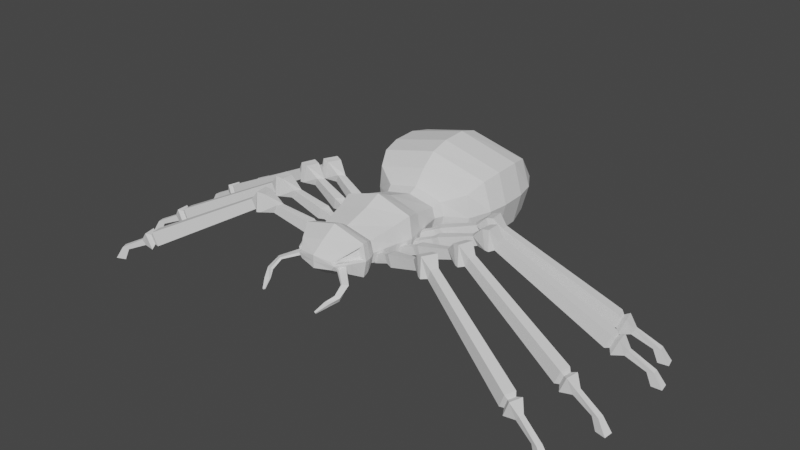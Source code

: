 # Source: 0315_Lowpoly_Spider.blend  (saved by Blender 3.6.13; exported with 4.5.12 LTS)
import bpy
from mathutils import Matrix  # noqa: F401  (used for matrix-valued properties, if any)

bpy.ops.wm.read_factory_settings(use_empty=True)
scene = bpy.context.scene
scene.name = 'Scene'

# ---- collections
col_collection = bpy.data.collections.new('Collection'); scene.collection.children.link(col_collection)

# ---- node groups
ng_auto_smooth = bpy.data.node_groups.new('Auto Smooth', 'GeometryNodeTree')
_s = ng_auto_smooth.interface.new_socket(name='Geometry', in_out='OUTPUT', socket_type='NodeSocketGeometry')
_s = ng_auto_smooth.interface.new_socket(name='Geometry', in_out='INPUT', socket_type='NodeSocketGeometry')
_s = ng_auto_smooth.interface.new_socket(name='Angle', in_out='INPUT', socket_type='NodeSocketFloat')
_s.subtype = 'ANGLE'
_s.min_value = 0.0
_s.max_value = 3.142
ng_auto_smooth.is_modifier = True
_N = ng_auto_smooth.nodes; _L = ng_auto_smooth.links
n0 = _N.new('NodeGroupOutput'); n0.name = 'Group Output'; n0.location = (480, -100)
n1 = _N.new('NodeGroupInput'); n1.name = 'Group Input'; n1.location = (-420, -300)
n2 = _N.new('NodeGroupInput'); n2.name = 'Group Input.001'; n2.location = (-60, -100)
n3 = _N.new('GeometryNodeSetShadeSmooth'); n3.name = 'Set Shade Smooth'; n3.location = (120, -100)
n3.domain = 'EDGE'
n4 = _N.new('GeometryNodeSetShadeSmooth'); n4.name = 'Set Shade Smooth.001'; n4.location = (300, -100)
n5 = _N.new('GeometryNodeInputMeshEdgeAngle'); n5.name = 'Edge Angle'; n5.location = (-420, -220)
n6 = _N.new('GeometryNodeInputEdgeSmooth'); n6.name = 'Is Edge Smooth'; n6.location = (-60, -160)
n7 = _N.new('GeometryNodeInputShadeSmooth'); n7.name = 'Is Face Smooth'; n7.location = (-240, -340)
n8 = _N.new('FunctionNodeBooleanMath'); n8.name = 'Boolean Math'; n8.location = (-60, -220)
n9 = _N.new('FunctionNodeCompare'); n9.name = 'Compare'; n9.location = (-240, -180)
n9.operation = 'LESS_EQUAL'
_L.new(n5.outputs[0], n9.inputs[0])
_L.new(n4.outputs[0], n0.inputs[0])
_L.new(n1.outputs[1], n9.inputs[1])
_L.new(n9.outputs[0], n8.inputs[0])
_L.new(n7.outputs[0], n8.inputs[1])
_L.new(n2.outputs[0], n3.inputs[0])
_L.new(n6.outputs[0], n3.inputs[1])
_L.new(n3.outputs[0], n4.inputs[0])
_L.new(n8.outputs[0], n3.inputs[2])
n0.is_active_output = True

# ---- world
world_world = bpy.data.worlds.new('World'); scene.world = world_world
world_world.use_nodes = True; world_world.node_tree.nodes.clear()
_N = world_world.node_tree.nodes; _L = world_world.node_tree.links
n0 = _N.new('ShaderNodeOutputWorld'); n0.name = 'World Output'; n0.location = (300, 300)
n1 = _N.new('ShaderNodeBackground'); n1.name = 'Background'; n1.location = (10, 300)
n1.inputs[0].default_value = (0.05088, 0.05088, 0.05088, 1.0)
_L.new(n1.outputs[0], n0.inputs[0])
n0.is_active_output = True
world_world.color = (0.05088, 0.05088, 0.05088)
world_world.use_sun_shadow = False
world_world.sun_shadow_jitter_overblur = 0.0

# ---- meshes
me_cube_001 = bpy.data.meshes.new('Cube.001')
me_cube_001.from_pydata([(0.5768, -0.2977, -0.2977), (0.5768, -0.2977, 0.2977), (0.5768, 0.2977, -0.2977), (0.5768, 0.2977, 0.2977), (0.0, 0.2977, -0.455), (0.0, 0.2977, 0.455), (0.0, -0.2977, -0.455), (0.0, -0.2977, 0.455), (0.4918, -0.7603, 0.199), (0.4918, -0.7603, -0.199), (0.0, -0.7603, -0.3041), (0.0, -0.7603, 0.3041), (0.0, 0.8074, 0.2884), (0.4829, 0.8074, 0.1887), (0.4829, 0.8074, -0.1887), (0.0, 0.8074, -0.2884), (0.6544, 0.0, -0.3878), (0.6544, 0.0, 0.3878), (0.0, 0.0, 0.5927), (0.0, 0.0, -0.5927), (0.5361, -0.8404, 0.2402), (0.5361, -0.8404, -0.2402), (0.0, -0.8404, -0.3671), (0.0, -0.8404, 0.3671), (0.5671, -0.9233, 0.2717), (0.5671, -0.9233, -0.2717), (0.0, -0.9233, -0.4152), (0.0, -0.9233, 0.4152), (0.585, -1.073, 0.2541), (0.5906, -1.045, -0.2971), (0.0, -1.045, -0.4541), (0.0, -1.045, 0.4541), (0.4587, -1.307, 0.1485), (0.4814, -1.258, -0.1901), (0.0, -1.313, -0.3046), (0.0, -1.313, 0.281), (0.3453, -1.454, 0.0469), (0.3142, -1.483, -0.08221), (0.0, -1.545, -0.1257), (0.0, -1.545, 0.1021), (0.0, 0.9592, 0.3684), (0.55, 0.9592, 0.241), (0.55, 0.9592, -0.241), (0.0, 0.9592, -0.3684), (0.0, 1.171, 0.6298), (0.9287, 1.171, 0.4121), (0.9287, 1.171, -0.4121), (0.0, 1.171, -0.6298), (0.0, 1.436, 0.8579), (1.063, 1.448, 0.5896), (1.063, 1.492, -0.4259), (0.0, 1.503, -0.6942), (0.0, 1.78, 0.957), (1.121, 1.793, 0.6596), (1.121, 1.842, -0.4659), (0.0, 1.854, -0.7632), (0.0, 2.235, 0.9766), (1.121, 2.248, 0.6792), (1.121, 2.297, -0.4462), (0.0, 2.31, -0.7436), (0.0, 2.585, 0.8781), (1.047, 2.596, 0.6199), (1.047, 2.638, -0.3571), (0.0, 2.649, -0.6153), (0.0, 2.949, 0.5744), (0.8233, 2.955, 0.4265), (0.8233, 2.98, -0.1335), (0.0, 2.986, -0.2814), (0.0, 3.212, 0.2363), (0.4247, 3.213, 0.2089), (0.4247, 3.217, 0.1054), (0.0, 3.219, 0.07807), (0.6333, 0.2977, 0.0), (0.6333, -0.2977, 0.0), (0.5483, -0.7603, 0.0), (0.5394, 0.8074, 0.0), (0.7109, 0.0, 0.0), (0.5926, -0.8404, 0.0), (0.6235, -0.9233, 0.0), (0.6239, -1.071, 0.03109), (0.531, -1.254, 0.03901), (0.3751, -1.463, 0.03046), (0.0, -1.545, -1.913e-07), (0.6065, 0.9592, 0.0), (0.9756, 1.171, 0.0), (1.21, 1.47, 0.08187), (1.267, 1.817, 0.09686), (1.267, 2.272, 0.1165), (1.193, 2.617, 0.1314), (0.97, 2.967, 0.1465), (0.5713, 3.215, 0.1572), (0.0, 3.215, 0.1572), (0.4513, -1.319, -0.1225), (0.375, -1.422, -0.07329), (0.4771, -1.319, -0.03163), (0.4008, -1.422, -0.03579), (0.7462, -1.56, -0.1564), (0.7054, -1.551, -0.2238), (0.6342, -1.617, -0.1632), (0.6627, -1.624, -0.1389), (0.7708, -1.789, -0.2691), (0.7321, -1.757, -0.3494), (0.6588, -1.79, -0.2772), (0.6854, -1.813, -0.2482), (0.6724, -1.966, -0.348), (0.6592, -1.936, -0.401), (0.584, -1.922, -0.3534), (0.5926, -1.943, -0.3343), (0.5677, -2.12, -0.4505), (0.562, -2.107, -0.4732), (0.5297, -2.101, -0.4528), (0.5334, -2.11, -0.4446), (0.6134, 0.2165, -0.2288), (0.6487, 0.08116, -0.2698), (0.6391, 0.2165, -0.09344), (0.6744, 0.08116, -0.09344), (0.9333, 0.2551, 0.02047), (0.9798, 0.2644, -0.0857), (1.046, 0.161, -0.09709), (0.9796, 0.1478, 0.03749), (1.608, 0.4288, 0.2278), (1.66, 0.448, 0.1044), (1.754, 0.3413, 0.09118), (1.681, 0.3142, 0.2475), (1.844, 0.5391, 0.4176), (1.895, 0.5274, 0.1541), (1.96, 0.2556, 0.1141), (1.881, 0.2721, 0.4517), (2.123, 0.51, 0.285), (2.065, 0.5016, 0.1517), (2.078, 0.3522, 0.1165), (2.146, 0.364, 0.2919), (4.156, 0.7016, -0.7561), (4.098, 0.6933, -0.8894), (4.11, 0.5438, -0.9246), (4.178, 0.5556, -0.7492), (4.233, 0.7646, -0.7331), (4.136, 0.7506, -0.9564), (4.158, 0.5002, -1.015), (4.271, 0.52, -0.7215), (4.38, 0.7014, -0.9037), (4.331, 0.6962, -0.9781), (4.335, 0.6046, -1.001), (4.395, 0.6118, -0.9019), (4.811, 0.7491, -1.123), (4.717, 0.7435, -1.139), (4.702, 0.6445, -1.159), (4.824, 0.6523, -1.133), (4.962, 0.803, -1.359), (4.82, 0.7948, -1.353), (4.792, 0.6487, -1.377), (4.976, 0.6603, -1.378), (2.004, 0.2763, 0.4764), (1.969, 0.571, 0.4457), (1.974, 0.5546, 0.1621), (2.027, 0.2532, 0.1103), (1.035, 0.3045, 0.0898), (1.074, 0.3199, -0.07577), (1.111, 0.1485, 0.1013), (1.17, 0.1703, -0.1103), (4.041, 0.5041, -0.9353), (4.138, 0.521, -0.6847), (4.106, 0.7296, -0.6946), (4.023, 0.7176, -0.8851), (0.4449, -1.313, 0.1757), (0.5906, -1.045, 0.2971), (0.3142, -1.483, 0.05864), (0.6471, -1.045, 0.0), (0.3707, -1.483, 0.0), (0.5379, -1.258, 0.009115), (0.4247, -1.27, 0.1219), (0.4811, -1.228, 0.03648), (0.5233, -1.087, 0.2043), (0.4004, -1.416, 0.07321), (0.5536, -1.085, 0.0303), (0.4237, -1.423, 0.06039), (0.4483, 0.4541, -0.2288), (0.4961, 0.3227, -0.2698), (0.4738, 0.4565, -0.09344), (0.5217, 0.3251, -0.09344), (0.7631, 0.5226, 0.02047), (0.8086, 0.5362, -0.0857), (0.8837, 0.4394, -0.09709), (0.8193, 0.4201, 0.03749), (1.419, 0.7589, 0.2278), (1.469, 0.7828, 0.1044), (1.573, 0.6854, 0.09118), (1.502, 0.6516, 0.2475), (1.644, 0.8908, 0.4176), (1.695, 0.8839, 0.1541), (1.785, 0.6194, 0.1141), (1.705, 0.6284, 0.4517), (1.924, 0.8879, 0.285), (1.867, 0.8741, 0.1517), (1.894, 0.7265, 0.1165), (1.96, 0.7447, 0.2919), (3.929, 1.269, -0.7561), (3.872, 1.256, -0.8894), (3.899, 1.108, -0.9246), (3.966, 1.126, -0.7492), (4.001, 1.339, -0.7331), (3.905, 1.316, -0.9564), (3.95, 1.069, -1.015), (4.061, 1.099, -0.7215), (4.153, 1.29, -0.9037), (4.105, 1.28, -0.9781), (4.117, 1.19, -1.001), (4.176, 1.202, -0.9019), (4.578, 1.378, -1.123), (4.484, 1.364, -1.139), (4.478, 1.264, -1.159), (4.599, 1.283, -1.133), (4.722, 1.446, -1.359), (4.582, 1.424, -1.353), (4.568, 1.276, -1.377), (4.75, 1.305, -1.378), (1.827, 0.6441, 0.4764), (1.764, 0.9341, 0.4457), (1.771, 0.9184, 0.1621), (1.852, 0.6233, 0.1103), (0.8601, 0.5813, 0.0898), (0.8972, 0.6003, -0.07577), (0.9496, 0.4331, 0.1013), (1.006, 0.4603, -0.1103), (3.834, 1.062, -0.9353), (3.929, 1.088, -0.6847), (3.877, 1.293, -0.6946), (3.796, 1.273, -0.8851), (0.5879, -0.07784, -0.2288), (0.5841, -0.2177, -0.2698), (0.6126, -0.085, -0.09344), (0.6088, -0.2248, -0.09344), (0.9059, -0.1299, 0.02047), (0.9532, -0.1339, -0.0857), (0.9875, -0.2516, -0.09709), (0.9205, -0.2458, 0.03749), (1.603, -0.1512, 0.2278), (1.658, -0.1472, 0.1044), (1.719, -0.2759, 0.09118), (1.641, -0.2816, 0.2475), (1.86, -0.111, 0.4176), (1.905, -0.1362, 0.1541), (1.892, -0.4155, 0.1141), (1.82, -0.3775, 0.4517), (2.12, -0.2166, 0.285), (2.061, -0.2085, 0.1517), (2.032, -0.3556, 0.1165), (2.101, -0.3631, 0.2919), (4.125, -0.599, -0.7561), (4.067, -0.5908, -0.8894), (4.038, -0.738, -0.9246), (4.106, -0.7455, -0.7492), (4.217, -0.5601, -0.7331), (4.12, -0.5465, -0.9564), (4.071, -0.7931, -1.015), (4.185, -0.8056, -0.7215), (4.341, -0.6619, -0.9037), (4.292, -0.6531, -0.9781), (4.271, -0.7423, -1.001), (4.33, -0.7519, -0.9019), (4.768, -0.7362, -1.123), (4.675, -0.7151, -1.139), (4.634, -0.806, -1.159), (4.753, -0.8324, -1.133), (4.928, -0.7263, -1.359), (4.789, -0.6945, -1.353), (4.722, -0.8272, -1.377), (4.901, -0.8673, -1.378), (1.94, -0.408, 0.4764), (1.988, -0.115, 0.4457), (1.989, -0.1323, 0.1621), (1.956, -0.4366, 0.1103), (1.018, -0.1109, 0.0898), (1.059, -0.1069, -0.07577), (1.046, -0.2817, 0.1013), (1.109, -0.2772, -0.1103), (3.96, -0.7569, -0.9353), (4.058, -0.7676, -0.6847), (4.085, -0.5583, -0.6946), (4.002, -0.5466, -0.8851), (0.4502, -0.5112, -0.2288), (0.4244, -0.6487, -0.2698), (0.4735, -0.5222, -0.09344), (0.4477, -0.6596, -0.09344), (0.756, -0.6127, 0.02047), (0.8021, -0.6241, -0.0857), (0.8174, -0.7457, -0.09709), (0.7522, -0.7295, 0.03749), (1.441, -0.7435, 0.2278), (1.496, -0.7483, 0.1044), (1.536, -0.8849, 0.09118), (1.458, -0.8782, 0.2475), (1.701, -0.7444, 0.4176), (1.742, -0.7764, 0.1541), (1.685, -1.05, 0.1141), (1.62, -1.001, 0.4517), (1.941, -0.8895, 0.285), (1.885, -0.8723, 0.1517), (1.833, -1.013, 0.1165), (1.899, -1.031, 0.2919), (3.861, -1.583, -0.7561), (3.805, -1.566, -0.8894), (3.753, -1.707, -0.9246), (3.819, -1.725, -0.7492), (3.958, -1.559, -0.7331), (3.864, -1.53, -0.9564), (3.777, -1.766, -1.015), (3.888, -1.797, -0.7215), (4.064, -1.679, -0.9037), (4.018, -1.663, -0.9781), (3.982, -1.747, -1.001), (4.039, -1.766, -0.9019), (4.475, -1.82, -1.123), (4.386, -1.784, -1.139), (4.331, -1.868, -1.159), (4.444, -1.912, -1.133), (4.634, -1.835, -1.359), (4.502, -1.782, -1.353), (4.414, -1.902, -1.377), (4.586, -1.97, -1.378), (1.734, -1.05, 0.4764), (1.827, -0.7685, 0.4457), (1.825, -0.7857, 0.1621), (1.745, -1.081, 0.1103), (0.8694, -0.6116, 0.0898), (0.911, -0.6141, -0.07577), (0.8709, -0.7847, 0.1013), (0.9336, -0.7902, -0.1103), (3.674, -1.713, -0.9353), (3.768, -1.739, -0.6847), (3.828, -1.537, -0.6946), (3.748, -1.512, -0.8851)], [], [(72, 2, 14, 75), (76, 17, 1, 73), (19, 16, 0, 6), (73, 1, 8, 74), (17, 18, 7, 1), (8, 11, 23, 20), (1, 7, 11, 8), (6, 0, 9, 10), (14, 15, 43, 42), (2, 4, 15, 14), (5, 3, 13, 12), (3, 5, 18, 17), (4, 2, 16, 19), (72, 3, 17, 76), (22, 21, 25, 26), (74, 8, 20, 77), (10, 9, 21, 22), (26, 25, 29, 30), (20, 23, 27, 24), (77, 20, 24, 78), (30, 29, 33, 34), (24, 27, 31, 165), (78, 24, 165, 167), (34, 33, 37, 38), (165, 31, 35, 164), (81, 80, 171, 175), (168, 166, 39, 82), (164, 35, 39, 166), (32, 36, 173, 170), (83, 42, 46, 84), (12, 13, 41, 40), (75, 14, 42, 83), (84, 46, 50, 85), (42, 43, 47, 46), (40, 41, 45, 44), (48, 49, 53, 52), (44, 45, 49, 48), (46, 47, 51, 50), (54, 55, 59, 58), (85, 50, 54, 86), (50, 51, 55, 54), (58, 59, 63, 62), (52, 53, 57, 56), (86, 54, 58, 87), (88, 62, 66, 89), (56, 57, 61, 60), (87, 58, 62, 88), (89, 66, 70, 90), (62, 63, 67, 66), (60, 61, 65, 64), (91, 68, 69, 90), (66, 67, 71, 70), (64, 65, 69, 68), (71, 91, 90, 70), (65, 89, 90, 69), (57, 87, 88, 61), (61, 88, 89, 65), (53, 86, 87, 57), (49, 85, 86, 53), (45, 84, 85, 49), (13, 75, 83, 41), (41, 83, 84, 45), (33, 169, 168, 37), (37, 168, 82, 38), (29, 167, 169, 33), (25, 78, 167, 29), (21, 77, 78, 25), (9, 74, 77, 21), (2, 72, 76, 16), (0, 73, 74, 9), (16, 76, 73, 0), (3, 72, 75, 13), (92, 93, 95, 94), (99, 98, 102, 103), (94, 95, 99, 96), (93, 92, 97, 98), (95, 93, 98, 99), (92, 94, 96, 97), (103, 102, 106, 107), (97, 96, 100, 101), (96, 99, 103, 100), (98, 97, 101, 102), (104, 107, 111, 108), (101, 100, 104, 105), (100, 103, 107, 104), (102, 101, 105, 106), (109, 108, 111, 110), (106, 105, 109, 110), (107, 106, 110, 111), (105, 104, 108, 109), (112, 113, 115, 114), (157, 156, 120, 121), (115, 113, 118, 119), (112, 114, 116, 117), (114, 115, 119, 116), (113, 112, 117, 118), (123, 122, 126, 127), (156, 158, 123, 120), (159, 157, 121, 122), (158, 159, 122, 123), (153, 152, 131, 128), (121, 120, 124, 125), (120, 123, 127, 124), (122, 121, 125, 126), (161, 160, 134, 135), (155, 154, 129, 130), (152, 155, 130, 131), (154, 153, 128, 129), (132, 135, 139, 136), (163, 162, 132, 133), (162, 161, 135, 132), (160, 163, 133, 134), (139, 138, 142, 143), (134, 133, 137, 138), (135, 134, 138, 139), (133, 132, 136, 137), (141, 140, 144, 145), (137, 136, 140, 141), (136, 139, 143, 140), (138, 137, 141, 142), (144, 147, 151, 148), (140, 143, 147, 144), (142, 141, 145, 146), (143, 142, 146, 147), (149, 148, 151, 150), (146, 145, 149, 150), (147, 146, 150, 151), (145, 144, 148, 149), (125, 124, 153, 154), (127, 126, 155, 152), (126, 125, 154, 155), (124, 127, 152, 153), (119, 118, 159, 158), (118, 117, 157, 159), (116, 119, 158, 156), (117, 116, 156, 157), (130, 129, 163, 160), (128, 131, 161, 162), (129, 128, 162, 163), (131, 130, 160, 161), (32, 28, 165, 164), (36, 32, 164, 166), (28, 79, 167, 165), (81, 36, 166, 168), (80, 81, 168, 169), (79, 80, 169, 167), (174, 172, 170, 171), (171, 170, 173, 175), (79, 28, 172, 174), (28, 32, 170, 172), (80, 79, 174, 171), (36, 81, 175, 173), (176, 177, 179, 178), (221, 220, 184, 185), (179, 177, 182, 183), (176, 178, 180, 181), (178, 179, 183, 180), (177, 176, 181, 182), (187, 186, 190, 191), (220, 222, 187, 184), (223, 221, 185, 186), (222, 223, 186, 187), (217, 216, 195, 192), (185, 184, 188, 189), (184, 187, 191, 188), (186, 185, 189, 190), (225, 224, 198, 199), (219, 218, 193, 194), (216, 219, 194, 195), (218, 217, 192, 193), (196, 199, 203, 200), (227, 226, 196, 197), (226, 225, 199, 196), (224, 227, 197, 198), (203, 202, 206, 207), (198, 197, 201, 202), (199, 198, 202, 203), (197, 196, 200, 201), (205, 204, 208, 209), (201, 200, 204, 205), (200, 203, 207, 204), (202, 201, 205, 206), (208, 211, 215, 212), (204, 207, 211, 208), (206, 205, 209, 210), (207, 206, 210, 211), (213, 212, 215, 214), (210, 209, 213, 214), (211, 210, 214, 215), (209, 208, 212, 213), (189, 188, 217, 218), (191, 190, 219, 216), (190, 189, 218, 219), (188, 191, 216, 217), (183, 182, 223, 222), (182, 181, 221, 223), (180, 183, 222, 220), (181, 180, 220, 221), (194, 193, 227, 224), (192, 195, 225, 226), (193, 192, 226, 227), (195, 194, 224, 225), (228, 229, 231, 230), (273, 272, 236, 237), (231, 229, 234, 235), (228, 230, 232, 233), (230, 231, 235, 232), (229, 228, 233, 234), (239, 238, 242, 243), (272, 274, 239, 236), (275, 273, 237, 238), (274, 275, 238, 239), (269, 268, 247, 244), (237, 236, 240, 241), (236, 239, 243, 240), (238, 237, 241, 242), (277, 276, 250, 251), (271, 270, 245, 246), (268, 271, 246, 247), (270, 269, 244, 245), (248, 251, 255, 252), (279, 278, 248, 249), (278, 277, 251, 248), (276, 279, 249, 250), (255, 254, 258, 259), (250, 249, 253, 254), (251, 250, 254, 255), (249, 248, 252, 253), (257, 256, 260, 261), (253, 252, 256, 257), (252, 255, 259, 256), (254, 253, 257, 258), (260, 263, 267, 264), (256, 259, 263, 260), (258, 257, 261, 262), (259, 258, 262, 263), (265, 264, 267, 266), (262, 261, 265, 266), (263, 262, 266, 267), (261, 260, 264, 265), (241, 240, 269, 270), (243, 242, 271, 268), (242, 241, 270, 271), (240, 243, 268, 269), (235, 234, 275, 274), (234, 233, 273, 275), (232, 235, 274, 272), (233, 232, 272, 273), (246, 245, 279, 276), (244, 247, 277, 278), (245, 244, 278, 279), (247, 246, 276, 277), (280, 281, 283, 282), (325, 324, 288, 289), (283, 281, 286, 287), (280, 282, 284, 285), (282, 283, 287, 284), (281, 280, 285, 286), (291, 290, 294, 295), (324, 326, 291, 288), (327, 325, 289, 290), (326, 327, 290, 291), (321, 320, 299, 296), (289, 288, 292, 293), (288, 291, 295, 292), (290, 289, 293, 294), (329, 328, 302, 303), (323, 322, 297, 298), (320, 323, 298, 299), (322, 321, 296, 297), (300, 303, 307, 304), (331, 330, 300, 301), (330, 329, 303, 300), (328, 331, 301, 302), (307, 306, 310, 311), (302, 301, 305, 306), (303, 302, 306, 307), (301, 300, 304, 305), (309, 308, 312, 313), (305, 304, 308, 309), (304, 307, 311, 308), (306, 305, 309, 310), (312, 315, 319, 316), (308, 311, 315, 312), (310, 309, 313, 314), (311, 310, 314, 315), (317, 316, 319, 318), (314, 313, 317, 318), (315, 314, 318, 319), (313, 312, 316, 317), (293, 292, 321, 322), (295, 294, 323, 320), (294, 293, 322, 323), (292, 295, 320, 321), (287, 286, 327, 326), (286, 285, 325, 327), (284, 287, 326, 324), (285, 284, 324, 325), (298, 297, 331, 328), (296, 299, 329, 330), (297, 296, 330, 331), (299, 298, 328, 329)])
_uv = me_cube_001.uv_layers.new(name='UVMap')
_uv.uv.foreach_set('vector', [0.5, 0.5, 0.375, 0.5, 0.375, 0.5, 0.5, 0.5, 0.5, 0.625, 0.625, 0.625, 0.625, 0.75, 0.5, 0.75, 0.25, 0.625, 0.375, 0.625, 0.375, 0.75, 0.25, 0.75, 0.5, 0.75, 0.625, 0.75, 0.625, 0.75, 0.5, 0.75, 0.625, 0.625, 0.75, 0.625, 0.75, 0.75, 0.625, 0.75, 0.625, 0.75, 0.75, 0.75, 0.75, 0.75, 0.625, 0.75, 0.625, 0.75, 0.75, 0.75, 0.75, 0.75, 0.625, 0.75, 0.25, 0.75, 0.375, 0.75, 0.375, 0.75, 0.25, 0.75, 0.375, 0.5, 0.25, 0.5, 0.25, 0.5, 0.375, 0.5, 0.375, 0.5, 0.25, 0.5, 0.25, 0.5, 0.375, 0.5, 0.75, 0.5, 0.625, 0.5, 0.625, 0.5, 0.75, 0.5, 0.625, 0.5, 0.75, 0.5, 0.75, 0.625, 0.625, 0.625, 0.25, 0.5, 0.375, 0.5, 0.375, 0.625, 0.25, 0.625, 0.5, 0.5, 0.625, 0.5, 0.625, 0.625, 0.5, 0.625, 0.25, 0.75, 0.375, 0.75, 0.375, 0.75, 0.25, 0.75, 0.5, 0.75, 0.625, 0.75, 0.625, 0.75, 0.5, 0.75, 0.25, 0.75, 0.375, 0.75, 0.375, 0.75, 0.25, 0.75, 0.25, 0.75, 0.375, 0.75, 0.375, 0.75, 0.25, 0.75, 0.625, 0.75, 0.75, 0.75, 0.75, 0.75, 0.625, 0.75, 0.5, 0.75, 0.625, 0.75, 0.625, 0.75, 0.5, 0.75, 0.25, 0.75, 0.375, 0.75, 0.375, 0.75, 0.25, 0.75, 0.625, 0.75, 0.75, 0.75, 0.75, 0.75, 0.625, 0.75, 0.5, 0.75, 0.625, 0.75, 0.625, 0.75, 0.5, 0.75, 0.25, 0.75, 0.375, 0.75, 0.375, 0.75, 0.25, 0.75, 0.625, 0.75, 0.75, 0.75, 0.75, 0.75, 0.625, 0.75, 0.5432, 0.75, 0.5204, 0.75, 0.5204, 0.75, 0.5432, 0.75, 0.5, 0.75, 0.625, 0.75, 0.625, 0.875, 0.5, 0.875, 0.625, 0.75, 0.75, 0.75, 0.75, 0.75, 0.625, 0.75, 0.6049, 0.75, 0.5829, 0.75, 0.5829, 0.75, 0.6049, 0.75, 0.5, 0.5, 0.375, 0.5, 0.375, 0.5, 0.5, 0.5, 0.75, 0.5, 0.625, 0.5, 0.625, 0.5, 0.75, 0.5, 0.5, 0.5, 0.375, 0.5, 0.375, 0.5, 0.5, 0.5, 0.5, 0.5, 0.375, 0.5, 0.375, 0.5, 0.5, 0.5, 0.375, 0.5, 0.25, 0.5, 0.25, 0.5, 0.375, 0.5, 0.75, 0.5, 0.625, 0.5, 0.625, 0.5, 0.75, 0.5, 0.75, 0.5, 0.625, 0.5, 0.625, 0.5, 0.75, 0.5, 0.75, 0.5, 0.625, 0.5, 0.625, 0.5, 0.75, 0.5, 0.375, 0.5, 0.25, 0.5, 0.25, 0.5, 0.375, 0.5, 0.375, 0.5, 0.25, 0.5, 0.25, 0.5, 0.375, 0.5, 0.5, 0.5, 0.375, 0.5, 0.375, 0.5, 0.5, 0.5, 0.375, 0.5, 0.25, 0.5, 0.25, 0.5, 0.375, 0.5, 0.375, 0.5, 0.25, 0.5, 0.25, 0.5, 0.375, 0.5, 0.75, 0.5, 0.625, 0.5, 0.625, 0.5, 0.75, 0.5, 0.5, 0.5, 0.375, 0.5, 0.375, 0.5, 0.5, 0.5, 0.5, 0.5, 0.375, 0.5, 0.375, 0.5, 0.5, 0.5, 0.75, 0.5, 0.625, 0.5, 0.625, 0.5, 0.75, 0.5, 0.5, 0.5, 0.375, 0.5, 0.375, 0.5, 0.5, 0.5, 0.5, 0.5, 0.375, 0.5, 0.375, 0.5, 0.5, 0.5, 0.375, 0.5, 0.25, 0.5, 0.25, 0.5, 0.375, 0.5, 0.75, 0.5, 0.625, 0.5, 0.625, 0.5, 0.75, 0.5, 0.5, 0.375, 0.625, 0.375, 0.625, 0.5, 0.5, 0.5, 0.375, 0.5, 0.25, 0.5, 0.25, 0.5, 0.375, 0.5, 0.75, 0.5, 0.625, 0.5, 0.625, 0.5, 0.75, 0.5, 0.375, 0.375, 0.5, 0.375, 0.5, 0.5, 0.375, 0.5, 0.625, 0.5, 0.5, 0.5, 0.5, 0.5, 0.625, 0.5, 0.625, 0.5, 0.5, 0.5, 0.5, 0.5, 0.625, 0.5, 0.625, 0.5, 0.5, 0.5, 0.5, 0.5, 0.625, 0.5, 0.625, 0.5, 0.5, 0.5, 0.5, 0.5, 0.625, 0.5, 0.625, 0.5, 0.5, 0.5, 0.5, 0.5, 0.625, 0.5, 0.625, 0.5, 0.5, 0.5, 0.5, 0.5, 0.625, 0.5, 0.625, 0.5, 0.5, 0.5, 0.5, 0.5, 0.625, 0.5, 0.625, 0.5, 0.5, 0.5, 0.5, 0.5, 0.625, 0.5, 0.375, 0.75, 0.5, 0.75, 0.5, 0.75, 0.375, 0.75, 0.375, 0.75, 0.5, 0.75, 0.5, 0.875, 0.375, 0.875, 0.375, 0.75, 0.5, 0.75, 0.5, 0.75, 0.375, 0.75, 0.375, 0.75, 0.5, 0.75, 0.5, 0.75, 0.375, 0.75, 0.375, 0.75, 0.5, 0.75, 0.5, 0.75, 0.375, 0.75, 0.375, 0.75, 0.5, 0.75, 0.5, 0.75, 0.375, 0.75, 0.375, 0.5, 0.5, 0.5, 0.5, 0.625, 0.375, 0.625, 0.375, 0.75, 0.5, 0.75, 0.5, 0.75, 0.375, 0.75, 0.375, 0.625, 0.5, 0.625, 0.5, 0.75, 0.375, 0.75, 0.625, 0.5, 0.5, 0.5, 0.5, 0.5, 0.625, 0.5, 0.375, 0.75, 0.375, 0.75, 0.5, 0.75, 0.5, 0.75, 0.5, 0.75, 0.375, 0.75, 0.375, 0.75, 0.5, 0.75, 0.5, 0.75, 0.5, 0.75, 0.5, 0.75, 0.5, 0.75, 0.375, 0.75, 0.375, 0.75, 0.375, 0.75, 0.375, 0.75, 0.5, 0.75, 0.375, 0.75, 0.375, 0.75, 0.5, 0.75, 0.375, 0.75, 0.5, 0.75, 0.5, 0.75, 0.375, 0.75, 0.5, 0.75, 0.375, 0.75, 0.375, 0.75, 0.5, 0.75, 0.375, 0.75, 0.5, 0.75, 0.5, 0.75, 0.375, 0.75, 0.5, 0.75, 0.5, 0.75, 0.5, 0.75, 0.5, 0.75, 0.375, 0.75, 0.375, 0.75, 0.375, 0.75, 0.375, 0.75, 0.5, 0.75, 0.5, 0.75, 0.5, 0.75, 0.5, 0.75, 0.375, 0.75, 0.5, 0.75, 0.5, 0.75, 0.375, 0.75, 0.5, 0.75, 0.5, 0.75, 0.5, 0.75, 0.5, 0.75, 0.375, 0.75, 0.375, 0.75, 0.375, 0.75, 0.375, 0.75, 0.375, 0.75, 0.5, 0.75, 0.5, 0.75, 0.375, 0.75, 0.375, 0.75, 0.375, 0.75, 0.375, 0.75, 0.375, 0.75, 0.5, 0.75, 0.375, 0.75, 0.375, 0.75, 0.5, 0.75, 0.375, 0.75, 0.5, 0.75, 0.5, 0.75, 0.375, 0.75, 0.375, 0.5, 0.375, 0.625, 0.5, 0.625, 0.5, 0.5, 0.375, 0.5, 0.5, 0.5, 0.5, 0.5, 0.375, 0.5, 0.5, 0.625, 0.375, 0.625, 0.375, 0.625, 0.5, 0.625, 0.375, 0.5, 0.5, 0.5, 0.5, 0.5, 0.375, 0.5, 0.5, 0.5, 0.5, 0.625, 0.5, 0.625, 0.5, 0.5, 0.375, 0.625, 0.375, 0.5, 0.375, 0.5, 0.375, 0.625, 0.5, 0.625, 0.375, 0.625, 0.375, 0.625, 0.5, 0.625, 0.5, 0.5, 0.5, 0.625, 0.5, 0.625, 0.5, 0.5, 0.375, 0.625, 0.375, 0.5, 0.375, 0.5, 0.375, 0.625, 0.5, 0.625, 0.375, 0.625, 0.375, 0.625, 0.5, 0.625, 0.5, 0.5, 0.5, 0.625, 0.5, 0.625, 0.5, 0.5, 0.375, 0.5, 0.5, 0.5, 0.5, 0.5, 0.375, 0.5, 0.5, 0.5, 0.5, 0.625, 0.5, 0.625, 0.5, 0.5, 0.375, 0.625, 0.375, 0.5, 0.375, 0.5, 0.375, 0.625, 0.5, 0.625, 0.375, 0.625, 0.375, 0.625, 0.5, 0.625, 0.375, 0.625, 0.375, 0.5, 0.375, 0.5, 0.375, 0.625, 0.5, 0.625, 0.375, 0.625, 0.375, 0.625, 0.5, 0.625, 0.375, 0.5, 0.5, 0.5, 0.5, 0.5, 0.375, 0.5, 0.5, 0.5, 0.5, 0.625, 0.5, 0.625, 0.5, 0.5, 0.375, 0.5, 0.5, 0.5, 0.5, 0.5, 0.375, 0.5, 0.5, 0.5, 0.5, 0.625, 0.5, 0.625, 0.5, 0.5, 0.375, 0.625, 0.375, 0.5, 0.375, 0.5, 0.375, 0.625, 0.5, 0.625, 0.375, 0.625, 0.375, 0.625, 0.5, 0.625, 0.375, 0.625, 0.375, 0.5, 0.375, 0.5, 0.375, 0.625, 0.5, 0.625, 0.375, 0.625, 0.375, 0.625, 0.5, 0.625, 0.375, 0.5, 0.5, 0.5, 0.5, 0.5, 0.375, 0.5, 0.375, 0.5, 0.5, 0.5, 0.5, 0.5, 0.375, 0.5, 0.375, 0.5, 0.5, 0.5, 0.5, 0.5, 0.375, 0.5, 0.5, 0.5, 0.5, 0.625, 0.5, 0.625, 0.5, 0.5, 0.375, 0.625, 0.375, 0.5, 0.375, 0.5, 0.375, 0.625, 0.5, 0.5, 0.5, 0.625, 0.5, 0.625, 0.5, 0.5, 0.5, 0.5, 0.5, 0.625, 0.5, 0.625, 0.5, 0.5, 0.375, 0.625, 0.375, 0.5, 0.375, 0.5, 0.375, 0.625, 0.5, 0.625, 0.375, 0.625, 0.375, 0.625, 0.5, 0.625, 0.375, 0.5, 0.5, 0.5, 0.5, 0.625, 0.375, 0.625, 0.375, 0.625, 0.375, 0.5, 0.375, 0.5, 0.375, 0.625, 0.5, 0.625, 0.375, 0.625, 0.375, 0.625, 0.5, 0.625, 0.375, 0.5, 0.5, 0.5, 0.5, 0.5, 0.375, 0.5, 0.375, 0.5, 0.5, 0.5, 0.5, 0.5, 0.375, 0.5, 0.5, 0.625, 0.375, 0.625, 0.375, 0.625, 0.5, 0.625, 0.375, 0.625, 0.375, 0.5, 0.375, 0.5, 0.375, 0.625, 0.5, 0.5, 0.5, 0.625, 0.5, 0.625, 0.5, 0.5, 0.5, 0.625, 0.375, 0.625, 0.375, 0.625, 0.5, 0.625, 0.375, 0.625, 0.375, 0.5, 0.375, 0.5, 0.375, 0.625, 0.5, 0.5, 0.5, 0.625, 0.5, 0.625, 0.5, 0.5, 0.375, 0.5, 0.5, 0.5, 0.5, 0.5, 0.375, 0.5, 0.375, 0.625, 0.375, 0.5, 0.375, 0.5, 0.375, 0.625, 0.5, 0.5, 0.5, 0.625, 0.5, 0.625, 0.5, 0.5, 0.375, 0.5, 0.5, 0.5, 0.5, 0.5, 0.375, 0.5, 0.5, 0.625, 0.375, 0.625, 0.375, 0.625, 0.5, 0.625, 0.6049, 0.75, 0.6108, 0.75, 0.625, 0.75, 0.625, 0.75, 0.5829, 0.75, 0.6049, 0.75, 0.625, 0.75, 0.625, 0.75, 0.6108, 0.75, 0.5142, 0.75, 0.5, 0.75, 0.625, 0.75, 0.5432, 0.75, 0.5829, 0.75, 0.625, 0.75, 0.5, 0.75, 0.5204, 0.75, 0.5432, 0.75, 0.5, 0.75, 0.5, 0.75, 0.5142, 0.75, 0.5204, 0.75, 0.5, 0.75, 0.5, 0.75, 0.5142, 0.75, 0.6108, 0.75, 0.6049, 0.75, 0.5204, 0.75, 0.5204, 0.75, 0.6049, 0.75, 0.5829, 0.75, 0.5432, 0.75, 0.5142, 0.75, 0.6108, 0.75, 0.6108, 0.75, 0.5142, 0.75, 0.6108, 0.75, 0.6049, 0.75, 0.6049, 0.75, 0.6108, 0.75, 0.5204, 0.75, 0.5142, 0.75, 0.5142, 0.75, 0.5204, 0.75, 0.5829, 0.75, 0.5432, 0.75, 0.5432, 0.75, 0.5829, 0.75, 0.375, 0.5, 0.375, 0.625, 0.5, 0.625, 0.5, 0.5, 0.375, 0.5, 0.5, 0.5, 0.5, 0.5, 0.375, 0.5, 0.5, 0.625, 0.375, 0.625, 0.375, 0.625, 0.5, 0.625, 0.375, 0.5, 0.5, 0.5, 0.5, 0.5, 0.375, 0.5, 0.5, 0.5, 0.5, 0.625, 0.5, 0.625, 0.5, 0.5, 0.375, 0.625, 0.375, 0.5, 0.375, 0.5, 0.375, 0.625, 0.5, 0.625, 0.375, 0.625, 0.375, 0.625, 0.5, 0.625, 0.5, 0.5, 0.5, 0.625, 0.5, 0.625, 0.5, 0.5, 0.375, 0.625, 0.375, 0.5, 0.375, 0.5, 0.375, 0.625, 0.5, 0.625, 0.375, 0.625, 0.375, 0.625, 0.5, 0.625, 0.5, 0.5, 0.5, 0.625, 0.5, 0.625, 0.5, 0.5, 0.375, 0.5, 0.5, 0.5, 0.5, 0.5, 0.375, 0.5, 0.5, 0.5, 0.5, 0.625, 0.5, 0.625, 0.5, 0.5, 0.375, 0.625, 0.375, 0.5, 0.375, 0.5, 0.375, 0.625, 0.5, 0.625, 0.375, 0.625, 0.375, 0.625, 0.5, 0.625, 0.375, 0.625, 0.375, 0.5, 0.375, 0.5, 0.375, 0.625, 0.5, 0.625, 0.375, 0.625, 0.375, 0.625, 0.5, 0.625, 0.375, 0.5, 0.5, 0.5, 0.5, 0.5, 0.375, 0.5, 0.5, 0.5, 0.5, 0.625, 0.5, 0.625, 0.5, 0.5, 0.375, 0.5, 0.5, 0.5, 0.5, 0.5, 0.375, 0.5, 0.5, 0.5, 0.5, 0.625, 0.5, 0.625, 0.5, 0.5, 0.375, 0.625, 0.375, 0.5, 0.375, 0.5, 0.375, 0.625, 0.5, 0.625, 0.375, 0.625, 0.375, 0.625, 0.5, 0.625, 0.375, 0.625, 0.375, 0.5, 0.375, 0.5, 0.375, 0.625, 0.5, 0.625, 0.375, 0.625, 0.375, 0.625, 0.5, 0.625, 0.375, 0.5, 0.5, 0.5, 0.5, 0.5, 0.375, 0.5, 0.375, 0.5, 0.5, 0.5, 0.5, 0.5, 0.375, 0.5, 0.375, 0.5, 0.5, 0.5, 0.5, 0.5, 0.375, 0.5, 0.5, 0.5, 0.5, 0.625, 0.5, 0.625, 0.5, 0.5, 0.375, 0.625, 0.375, 0.5, 0.375, 0.5, 0.375, 0.625, 0.5, 0.5, 0.5, 0.625, 0.5, 0.625, 0.5, 0.5, 0.5, 0.5, 0.5, 0.625, 0.5, 0.625, 0.5, 0.5, 0.375, 0.625, 0.375, 0.5, 0.375, 0.5, 0.375, 0.625, 0.5, 0.625, 0.375, 0.625, 0.375, 0.625, 0.5, 0.625, 0.375, 0.5, 0.5, 0.5, 0.5, 0.625, 0.375, 0.625, 0.375, 0.625, 0.375, 0.5, 0.375, 0.5, 0.375, 0.625, 0.5, 0.625, 0.375, 0.625, 0.375, 0.625, 0.5, 0.625, 0.375, 0.5, 0.5, 0.5, 0.5, 0.5, 0.375, 0.5, 0.375, 0.5, 0.5, 0.5, 0.5, 0.5, 0.375, 0.5, 0.5, 0.625, 0.375, 0.625, 0.375, 0.625, 0.5, 0.625, 0.375, 0.625, 0.375, 0.5, 0.375, 0.5, 0.375, 0.625, 0.5, 0.5, 0.5, 0.625, 0.5, 0.625, 0.5, 0.5, 0.5, 0.625, 0.375, 0.625, 0.375, 0.625, 0.5, 0.625, 0.375, 0.625, 0.375, 0.5, 0.375, 0.5, 0.375, 0.625, 0.5, 0.5, 0.5, 0.625, 0.5, 0.625, 0.5, 0.5, 0.375, 0.5, 0.5, 0.5, 0.5, 0.5, 0.375, 0.5, 0.375, 0.625, 0.375, 0.5, 0.375, 0.5, 0.375, 0.625, 0.5, 0.5, 0.5, 0.625, 0.5, 0.625, 0.5, 0.5, 0.375, 0.5, 0.5, 0.5, 0.5, 0.5, 0.375, 0.5, 0.5, 0.625, 0.375, 0.625, 0.375, 0.625, 0.5, 0.625, 0.375, 0.5, 0.375, 0.625, 0.5, 0.625, 0.5, 0.5, 0.375, 0.5, 0.5, 0.5, 0.5, 0.5, 0.375, 0.5, 0.5, 0.625, 0.375, 0.625, 0.375, 0.625, 0.5, 0.625, 0.375, 0.5, 0.5, 0.5, 0.5, 0.5, 0.375, 0.5, 0.5, 0.5, 0.5, 0.625, 0.5, 0.625, 0.5, 0.5, 0.375, 0.625, 0.375, 0.5, 0.375, 0.5, 0.375, 0.625, 0.5, 0.625, 0.375, 0.625, 0.375, 0.625, 0.5, 0.625, 0.5, 0.5, 0.5, 0.625, 0.5, 0.625, 0.5, 0.5, 0.375, 0.625, 0.375, 0.5, 0.375, 0.5, 0.375, 0.625, 0.5, 0.625, 0.375, 0.625, 0.375, 0.625, 0.5, 0.625, 0.5, 0.5, 0.5, 0.625, 0.5, 0.625, 0.5, 0.5, 0.375, 0.5, 0.5, 0.5, 0.5, 0.5, 0.375, 0.5, 0.5, 0.5, 0.5, 0.625, 0.5, 0.625, 0.5, 0.5, 0.375, 0.625, 0.375, 0.5, 0.375, 0.5, 0.375, 0.625, 0.5, 0.625, 0.375, 0.625, 0.375, 0.625, 0.5, 0.625, 0.375, 0.625, 0.375, 0.5, 0.375, 0.5, 0.375, 0.625, 0.5, 0.625, 0.375, 0.625, 0.375, 0.625, 0.5, 0.625, 0.375, 0.5, 0.5, 0.5, 0.5, 0.5, 0.375, 0.5, 0.5, 0.5, 0.5, 0.625, 0.5, 0.625, 0.5, 0.5, 0.375, 0.5, 0.5, 0.5, 0.5, 0.5, 0.375, 0.5, 0.5, 0.5, 0.5, 0.625, 0.5, 0.625, 0.5, 0.5, 0.375, 0.625, 0.375, 0.5, 0.375, 0.5, 0.375, 0.625, 0.5, 0.625, 0.375, 0.625, 0.375, 0.625, 0.5, 0.625, 0.375, 0.625, 0.375, 0.5, 0.375, 0.5, 0.375, 0.625, 0.5, 0.625, 0.375, 0.625, 0.375, 0.625, 0.5, 0.625, 0.375, 0.5, 0.5, 0.5, 0.5, 0.5, 0.375, 0.5, 0.375, 0.5, 0.5, 0.5, 0.5, 0.5, 0.375, 0.5, 0.375, 0.5, 0.5, 0.5, 0.5, 0.5, 0.375, 0.5, 0.5, 0.5, 0.5, 0.625, 0.5, 0.625, 0.5, 0.5, 0.375, 0.625, 0.375, 0.5, 0.375, 0.5, 0.375, 0.625, 0.5, 0.5, 0.5, 0.625, 0.5, 0.625, 0.5, 0.5, 0.5, 0.5, 0.5, 0.625, 0.5, 0.625, 0.5, 0.5, 0.375, 0.625, 0.375, 0.5, 0.375, 0.5, 0.375, 0.625, 0.5, 0.625, 0.375, 0.625, 0.375, 0.625, 0.5, 0.625, 0.375, 0.5, 0.5, 0.5, 0.5, 0.625, 0.375, 0.625, 0.375, 0.625, 0.375, 0.5, 0.375, 0.5, 0.375, 0.625, 0.5, 0.625, 0.375, 0.625, 0.375, 0.625, 0.5, 0.625, 0.375, 0.5, 0.5, 0.5, 0.5, 0.5, 0.375, 0.5, 0.375, 0.5, 0.5, 0.5, 0.5, 0.5, 0.375, 0.5, 0.5, 0.625, 0.375, 0.625, 0.375, 0.625, 0.5, 0.625, 0.375, 0.625, 0.375, 0.5, 0.375, 0.5, 0.375, 0.625, 0.5, 0.5, 0.5, 0.625, 0.5, 0.625, 0.5, 0.5, 0.5, 0.625, 0.375, 0.625, 0.375, 0.625, 0.5, 0.625, 0.375, 0.625, 0.375, 0.5, 0.375, 0.5, 0.375, 0.625, 0.5, 0.5, 0.5, 0.625, 0.5, 0.625, 0.5, 0.5, 0.375, 0.5, 0.5, 0.5, 0.5, 0.5, 0.375, 0.5, 0.375, 0.625, 0.375, 0.5, 0.375, 0.5, 0.375, 0.625, 0.5, 0.5, 0.5, 0.625, 0.5, 0.625, 0.5, 0.5, 0.375, 0.5, 0.5, 0.5, 0.5, 0.5, 0.375, 0.5, 0.5, 0.625, 0.375, 0.625, 0.375, 0.625, 0.5, 0.625, 0.375, 0.5, 0.375, 0.625, 0.5, 0.625, 0.5, 0.5, 0.375, 0.5, 0.5, 0.5, 0.5, 0.5, 0.375, 0.5, 0.5, 0.625, 0.375, 0.625, 0.375, 0.625, 0.5, 0.625, 0.375, 0.5, 0.5, 0.5, 0.5, 0.5, 0.375, 0.5, 0.5, 0.5, 0.5, 0.625, 0.5, 0.625, 0.5, 0.5, 0.375, 0.625, 0.375, 0.5, 0.375, 0.5, 0.375, 0.625, 0.5, 0.625, 0.375, 0.625, 0.375, 0.625, 0.5, 0.625, 0.5, 0.5, 0.5, 0.625, 0.5, 0.625, 0.5, 0.5, 0.375, 0.625, 0.375, 0.5, 0.375, 0.5, 0.375, 0.625, 0.5, 0.625, 0.375, 0.625, 0.375, 0.625, 0.5, 0.625, 0.5, 0.5, 0.5, 0.625, 0.5, 0.625, 0.5, 0.5, 0.375, 0.5, 0.5, 0.5, 0.5, 0.5, 0.375, 0.5, 0.5, 0.5, 0.5, 0.625, 0.5, 0.625, 0.5, 0.5, 0.375, 0.625, 0.375, 0.5, 0.375, 0.5, 0.375, 0.625, 0.5, 0.625, 0.375, 0.625, 0.375, 0.625, 0.5, 0.625, 0.375, 0.625, 0.375, 0.5, 0.375, 0.5, 0.375, 0.625, 0.5, 0.625, 0.375, 0.625, 0.375, 0.625, 0.5, 0.625, 0.375, 0.5, 0.5, 0.5, 0.5, 0.5, 0.375, 0.5, 0.5, 0.5, 0.5, 0.625, 0.5, 0.625, 0.5, 0.5, 0.375, 0.5, 0.5, 0.5, 0.5, 0.5, 0.375, 0.5, 0.5, 0.5, 0.5, 0.625, 0.5, 0.625, 0.5, 0.5, 0.375, 0.625, 0.375, 0.5, 0.375, 0.5, 0.375, 0.625, 0.5, 0.625, 0.375, 0.625, 0.375, 0.625, 0.5, 0.625, 0.375, 0.625, 0.375, 0.5, 0.375, 0.5, 0.375, 0.625, 0.5, 0.625, 0.375, 0.625, 0.375, 0.625, 0.5, 0.625, 0.375, 0.5, 0.5, 0.5, 0.5, 0.5, 0.375, 0.5, 0.375, 0.5, 0.5, 0.5, 0.5, 0.5, 0.375, 0.5, 0.375, 0.5, 0.5, 0.5, 0.5, 0.5, 0.375, 0.5, 0.5, 0.5, 0.5, 0.625, 0.5, 0.625, 0.5, 0.5, 0.375, 0.625, 0.375, 0.5, 0.375, 0.5, 0.375, 0.625, 0.5, 0.5, 0.5, 0.625, 0.5, 0.625, 0.5, 0.5, 0.5, 0.5, 0.5, 0.625, 0.5, 0.625, 0.5, 0.5, 0.375, 0.625, 0.375, 0.5, 0.375, 0.5, 0.375, 0.625, 0.5, 0.625, 0.375, 0.625, 0.375, 0.625, 0.5, 0.625, 0.375, 0.5, 0.5, 0.5, 0.5, 0.625, 0.375, 0.625, 0.375, 0.625, 0.375, 0.5, 0.375, 0.5, 0.375, 0.625, 0.5, 0.625, 0.375, 0.625, 0.375, 0.625, 0.5, 0.625, 0.375, 0.5, 0.5, 0.5, 0.5, 0.5, 0.375, 0.5, 0.375, 0.5, 0.5, 0.5, 0.5, 0.5, 0.375, 0.5, 0.5, 0.625, 0.375, 0.625, 0.375, 0.625, 0.5, 0.625, 0.375, 0.625, 0.375, 0.5, 0.375, 0.5, 0.375, 0.625, 0.5, 0.5, 0.5, 0.625, 0.5, 0.625, 0.5, 0.5, 0.5, 0.625, 0.375, 0.625, 0.375, 0.625, 0.5, 0.625, 0.375, 0.625, 0.375, 0.5, 0.375, 0.5, 0.375, 0.625, 0.5, 0.5, 0.5, 0.625, 0.5, 0.625, 0.5, 0.5, 0.375, 0.5, 0.5, 0.5, 0.5, 0.5, 0.375, 0.5, 0.375, 0.625, 0.375, 0.5, 0.375, 0.5, 0.375, 0.625, 0.5, 0.5, 0.5, 0.625, 0.5, 0.625, 0.5, 0.5, 0.375, 0.5, 0.5, 0.5, 0.5, 0.5, 0.375, 0.5, 0.5, 0.625, 0.375, 0.625, 0.375, 0.625, 0.5, 0.625])
me_cube_001.update()

# ---- objects
ob_cube = bpy.data.objects.new('Cube', me_cube_001)

# ---- transforms, parenting, visibility, modifiers, constraints
ob_cube.location = (0.0, 0.0, 3.384)
_m = ob_cube.modifiers.new('Mirror', 'MIRROR')
_m.use_clip = True
_m = ob_cube.modifiers.new('Auto Smooth', 'NODES')
_m.node_group = ng_auto_smooth
_gi = [s.identifier for s in ng_auto_smooth.interface.items_tree if s.item_type == 'SOCKET' and s.in_out == 'INPUT']
_m[_gi[1]] = 0.5236  # Angle

# ---- collection membership
col_collection.objects.link(ob_cube)

# ---- scene / render settings (as saved in the file)
scene.frame_start = 1; scene.frame_end = 250; scene.frame_set(1)
scene.render.engine = 'BLENDER_EEVEE_NEXT'
scene.cycles.sampling_pattern = 'TABULATED_SOBOL'
scene.view_settings.view_transform = 'Filmic'
bpy.context.view_layer.update()

# ---- added for rendering (the .blend has no active camera and no usable light): camera, sun
cam_auto = bpy.data.cameras.new('AutoCamera')
cam_auto.lens = 50.0
cam_auto.sensor_width = 36.0
cam_auto.clip_end = 1000.0
ob_auto_camera = bpy.data.objects.new('AutoCamera', cam_auto)
scene.collection.objects.link(ob_auto_camera)
ob_auto_camera.location = (10.6737, -12.2593, 11.7227)
ob_auto_camera.rotation_euler = (1.09748, -7.21219e-08, 0.694738)
scene.camera = ob_auto_camera
light_auto_sun = bpy.data.lights.new('AutoSun', 'SUN')
light_auto_sun.energy = 3.0
light_auto_sun.angle = 0.0523599
ob_auto_sun = bpy.data.objects.new('AutoSun', light_auto_sun)
scene.collection.objects.link(ob_auto_sun)
ob_auto_sun.rotation_euler = (0.872665, 0.174533, 0.523599)
bpy.context.view_layer.update()
